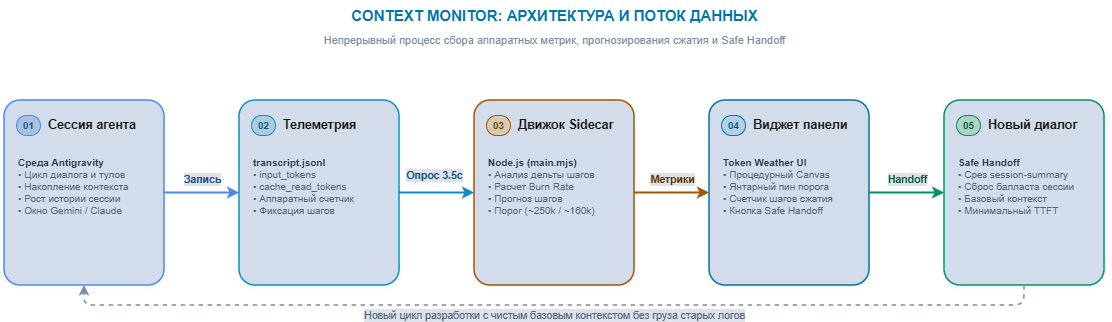

The diagram above was exported from draw.io. Its source (the exported page's mxGraphModel, read from the mxfile embedded in the PNG):
<mxGraphModel dx="1157" dy="633" grid="1" gridSize="10" guides="1" tooltips="1" connect="1" arrows="1" fold="1" page="1" pageScale="1" pageWidth="1200" pageHeight="460" math="0" shadow="0">
  <root>
    <mxCell id="0" />
    <mxCell id="1" parent="0" />
    <mxCell id="title" parent="1" style="text;html=1;align=center;verticalAlign=middle;resizable=0;points=[];autosize=1;strokeColor=none;fillColor=none;fontColor=#38bdf8;fontSize=15;fontStyle=1;letterSpacing=1;" value="CONTEXT MONITOR: АРХИТЕКТУРА И ПОТОК ДАННЫХ" vertex="1">
      <mxGeometry height="30" width="440" x="380" y="25" as="geometry" />
    </mxCell>
    <mxCell id="subtitle" parent="1" style="text;html=1;align=center;verticalAlign=middle;resizable=0;points=[];autosize=1;strokeColor=none;fillColor=none;fontColor=#64748b;fontSize=11;" value="Непрерывный процесс сбора аппаратных метрик, прогнозирования сжатия и Safe Handoff" vertex="1">
      <mxGeometry height="20" width="550" x="325" y="55" as="geometry" />
    </mxCell>
    <mxCell id="node_1" parent="1" style="rounded=1;arcSize=10;fillColor=#0c1626;strokeColor=#3b82f6;strokeWidth=1.5;html=1;shadow=1;" value="" vertex="1">
      <mxGeometry height="185" width="160" x="50" y="125" as="geometry" />
    </mxCell>
    <mxCell id="badge_1" parent="1" style="rounded=1;arcSize=50;fillColor=#1e3a5f;strokeColor=#3b82f6;strokeWidth=1;html=1;align=center;verticalAlign=middle;fontColor=#93c5fd;fontSize=10;fontStyle=1;" value="01" vertex="1">
      <mxGeometry height="20" width="24" x="62" y="140" as="geometry" />
    </mxCell>
    <mxCell id="text_1_title" parent="1" style="text;html=1;align=left;verticalAlign=middle;fontColor=#ffffff;fontSize=12.5;fontStyle=1;" value="Сессия агента" vertex="1">
      <mxGeometry height="20" width="110" x="92" y="140" as="geometry" />
    </mxCell>
    <mxCell id="text_1_body" parent="1" style="text;html=1;align=left;verticalAlign=top;fontColor=#94a3b8;fontSize=10;spacingLeft=4;lineHeight=1.35;" value="&lt;font color=&quot;#cbd5e1&quot;&gt;&lt;b&gt;Среда Antigravity&lt;/b&gt;&lt;/font&gt;&lt;br&gt;&lt;font color=&quot;#94a3b8&quot;&gt;• Цикл диалога и тулов&lt;br&gt;• Накопление контекста&lt;br&gt;• Рост истории сессии&lt;br&gt;• Окно Gemini / Claude&lt;/font&gt;" vertex="1">
      <mxGeometry height="120" width="145" x="58" y="175" as="geometry" />
    </mxCell>
    <mxCell id="node_2" parent="1" style="rounded=1;arcSize=10;fillColor=#0c1626;strokeColor=#0ea5e9;strokeWidth=1.5;html=1;shadow=1;" value="" vertex="1">
      <mxGeometry height="185" width="160" x="285" y="125" as="geometry" />
    </mxCell>
    <mxCell id="badge_2" parent="1" style="rounded=1;arcSize=50;fillColor=#0c3547;strokeColor=#0ea5e9;strokeWidth=1;html=1;align=center;verticalAlign=middle;fontColor=#7dd3fc;fontSize=10;fontStyle=1;" value="02" vertex="1">
      <mxGeometry height="20" width="24" x="297" y="140" as="geometry" />
    </mxCell>
    <mxCell id="text_2_title" parent="1" style="text;html=1;align=left;verticalAlign=middle;fontColor=#ffffff;fontSize=12.5;fontStyle=1;" value="Телеметрия" vertex="1">
      <mxGeometry height="20" width="110" x="327" y="140" as="geometry" />
    </mxCell>
    <mxCell id="text_2_body" parent="1" style="text;html=1;align=left;verticalAlign=top;fontColor=#94a3b8;fontSize=10;spacingLeft=4;lineHeight=1.35;" value="&lt;font color=&quot;#cbd5e1&quot;&gt;&lt;b&gt;transcript.jsonl&lt;/b&gt;&lt;/font&gt;&lt;br&gt;&lt;font color=&quot;#94a3b8&quot;&gt;• input_tokens&lt;br&gt;• cache_read_tokens&lt;br&gt;• Аппаратный счетчик&lt;br&gt;• Фиксация шагов&lt;/font&gt;" vertex="1">
      <mxGeometry height="120" width="145" x="293" y="175" as="geometry" />
    </mxCell>
    <mxCell id="node_3" parent="1" style="rounded=1;arcSize=10;fillColor=#0c1626;strokeColor=#f59e0b;strokeWidth=1.5;html=1;shadow=1;" value="" vertex="1">
      <mxGeometry height="185" width="160" x="520" y="125" as="geometry" />
    </mxCell>
    <mxCell id="badge_3" parent="1" style="rounded=1;arcSize=50;fillColor=#38270d;strokeColor=#f59e0b;strokeWidth=1;html=1;align=center;verticalAlign=middle;fontColor=#fcd34d;fontSize=10;fontStyle=1;" value="03" vertex="1">
      <mxGeometry height="20" width="24" x="532" y="140" as="geometry" />
    </mxCell>
    <mxCell id="text_3_title" parent="1" style="text;html=1;align=left;verticalAlign=middle;fontColor=#ffffff;fontSize=12.5;fontStyle=1;" value="Движок Sidecar" vertex="1">
      <mxGeometry height="20" width="110" x="562" y="140" as="geometry" />
    </mxCell>
    <mxCell id="text_3_body" parent="1" style="text;html=1;align=left;verticalAlign=top;fontColor=#94a3b8;fontSize=10;spacingLeft=4;lineHeight=1.35;" value="&lt;font color=&quot;#cbd5e1&quot;&gt;&lt;b&gt;Node.js (main.mjs)&lt;/b&gt;&lt;/font&gt;&lt;br&gt;&lt;font color=&quot;#94a3b8&quot;&gt;• Анализ дельты шагов&lt;br&gt;• Расчет Burn Rate&lt;br&gt;• Прогноз шагов&lt;br&gt;• Порог (~250k / ~160k)&lt;/font&gt;" vertex="1">
      <mxGeometry height="120" width="145" x="528" y="175" as="geometry" />
    </mxCell>
    <mxCell id="node_4" parent="1" style="rounded=1;arcSize=10;fillColor=#0c1626;strokeColor=#38bdf8;strokeWidth=1.5;html=1;shadow=1;" value="" vertex="1">
      <mxGeometry height="185" width="160" x="755" y="125" as="geometry" />
    </mxCell>
    <mxCell id="badge_4" parent="1" style="rounded=1;arcSize=50;fillColor=#0c2c47;strokeColor=#38bdf8;strokeWidth=1;html=1;align=center;verticalAlign=middle;fontColor=#7dd3fc;fontSize=10;fontStyle=1;" value="04" vertex="1">
      <mxGeometry height="20" width="24" x="767" y="140" as="geometry" />
    </mxCell>
    <mxCell id="text_4_title" parent="1" style="text;html=1;align=left;verticalAlign=middle;fontColor=#ffffff;fontSize=12.5;fontStyle=1;" value="Виджет панели" vertex="1">
      <mxGeometry height="20" width="110" x="797" y="140" as="geometry" />
    </mxCell>
    <mxCell id="text_4_body" parent="1" style="text;html=1;align=left;verticalAlign=top;fontColor=#94a3b8;fontSize=10;spacingLeft=4;lineHeight=1.35;" value="&lt;font color=&quot;#cbd5e1&quot;&gt;&lt;b&gt;Token Weather UI&lt;/b&gt;&lt;/font&gt;&lt;br&gt;&lt;font color=&quot;#94a3b8&quot;&gt;• Процедурный Canvas&lt;br&gt;• Янтарный пин порога&lt;br&gt;• Счетчик шагов сжатия&lt;br&gt;• Кнопка Safe Handoff&lt;/font&gt;" vertex="1">
      <mxGeometry height="120" width="145" x="763" y="175" as="geometry" />
    </mxCell>
    <mxCell id="node_5" parent="1" style="rounded=1;arcSize=10;fillColor=#0c1626;strokeColor=#10b981;strokeWidth=1.5;html=1;shadow=1;" value="" vertex="1">
      <mxGeometry height="185" width="160" x="990" y="125" as="geometry" />
    </mxCell>
    <mxCell id="badge_5" parent="1" style="rounded=1;arcSize=50;fillColor=#093322;strokeColor=#10b981;strokeWidth=1;html=1;align=center;verticalAlign=middle;fontColor=#6ee7b7;fontSize=10;fontStyle=1;" value="05" vertex="1">
      <mxGeometry height="20" width="24" x="1002" y="140" as="geometry" />
    </mxCell>
    <mxCell id="text_5_title" parent="1" style="text;html=1;align=left;verticalAlign=middle;fontColor=#ffffff;fontSize=12.5;fontStyle=1;" value="Новый диалог" vertex="1">
      <mxGeometry height="20" width="110" x="1032" y="140" as="geometry" />
    </mxCell>
    <mxCell id="text_5_body" parent="1" style="text;html=1;align=left;verticalAlign=top;fontColor=#94a3b8;fontSize=10;spacingLeft=4;lineHeight=1.35;" value="&lt;font color=&quot;#cbd5e1&quot;&gt;&lt;b&gt;Safe Handoff&lt;/b&gt;&lt;/font&gt;&lt;br&gt;&lt;font color=&quot;#94a3b8&quot;&gt;• Срез session-summary&lt;br&gt;• Сброс балласта сессии&lt;br&gt;• Базовый контекст&lt;br&gt;• Минимальный TTFT&lt;/font&gt;" vertex="1">
      <mxGeometry height="120" width="145" x="998" y="175" as="geometry" />
    </mxCell>
    <mxCell id="edge_1_2" edge="1" parent="1" source="node_1" style="edgeStyle=orthogonalEdgeStyle;rounded=0;orthogonalLoop=1;jettySize=auto;html=1;exitX=1;exitY=0.5;exitDx=0;exitDy=0;entryX=0;entryY=0.5;entryDx=0;entryDy=0;strokeColor=#3b82f6;strokeWidth=2;fillColor=#3b82f6;endArrow=classic;endFill=1;labelBackgroundColor=#080e1a;fontColor=#93c5fd;fontSize=10.5;fontStyle=1;align=center;" target="node_2" value="Запись">
      <mxGeometry relative="1" as="geometry">
        <mxPoint y="-14" as="offset" />
      </mxGeometry>
    </mxCell>
    <mxCell id="edge_2_3" edge="1" parent="1" source="node_2" style="edgeStyle=orthogonalEdgeStyle;rounded=0;orthogonalLoop=1;jettySize=auto;html=1;exitX=1;exitY=0.5;exitDx=0;exitDy=0;entryX=0;entryY=0.5;entryDx=0;entryDy=0;strokeColor=#0ea5e9;strokeWidth=2;fillColor=#0ea5e9;endArrow=classic;endFill=1;labelBackgroundColor=#080e1a;fontColor=#7dd3fc;fontSize=10.5;fontStyle=1;align=center;" target="node_3" value="Опрос 3.5с">
      <mxGeometry relative="1" x="-0.0667" y="18" as="geometry">
        <mxPoint as="offset" />
      </mxGeometry>
    </mxCell>
    <mxCell id="edge_3_4" edge="1" parent="1" source="node_3" style="edgeStyle=orthogonalEdgeStyle;rounded=0;orthogonalLoop=1;jettySize=auto;html=1;exitX=1;exitY=0.5;exitDx=0;exitDy=0;entryX=0;entryY=0.5;entryDx=0;entryDy=0;strokeColor=#f59e0b;strokeWidth=2;fillColor=#f59e0b;endArrow=classic;endFill=1;labelBackgroundColor=#080e1a;fontColor=#fcd34d;fontSize=10.5;fontStyle=1;align=center;" target="node_4" value="Метрики">
      <mxGeometry relative="1" as="geometry">
        <mxPoint y="-14" as="offset" />
      </mxGeometry>
    </mxCell>
    <mxCell id="edge_4_5" edge="1" parent="1" source="node_4" style="edgeStyle=orthogonalEdgeStyle;rounded=0;orthogonalLoop=1;jettySize=auto;html=1;exitX=1;exitY=0.5;exitDx=0;exitDy=0;entryX=0;entryY=0.5;entryDx=0;entryDy=0;strokeColor=#10b981;strokeWidth=2;fillColor=#10b981;endArrow=classic;endFill=1;labelBackgroundColor=#080e1a;fontColor=#6ee7b7;fontSize=10.5;fontStyle=1;align=center;" target="node_5" value="Handoff">
      <mxGeometry relative="1" as="geometry">
        <mxPoint y="-14" as="offset" />
      </mxGeometry>
    </mxCell>
    <mxCell id="edge_loop" edge="1" parent="1" source="node_5" style="edgeStyle=orthogonalEdgeStyle;rounded=1;orthogonalLoop=1;jettySize=auto;html=1;exitX=0.5;exitY=1;exitDx=0;exitDy=0;entryX=0.5;entryY=1;entryDx=0;entryDy=0;strokeColor=#64748b;strokeWidth=1.5;dashed=1;endArrow=classic;endFill=1;labelBackgroundColor=#080e1a;fontColor=#94a3b8;fontSize=10.5;align=center;" target="node_1" value="Новый цикл разработки с чистым базовым контекстом без груза старых логов">
      <mxGeometry relative="1" y="10" as="geometry">
        <mxPoint as="offset" />
      </mxGeometry>
    </mxCell>
  </root>
</mxGraphModel>